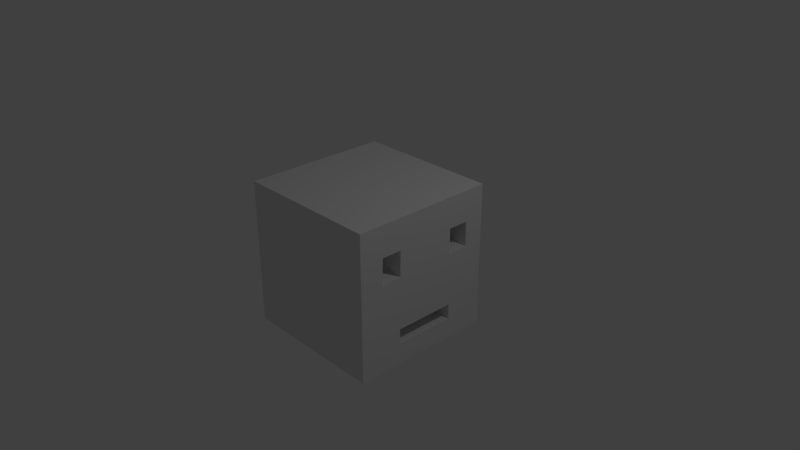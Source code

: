 # Source: head.blend  (saved by Blender 2.79.0; exported with 4.5.12 LTS)
import bpy
from mathutils import Matrix  # noqa: F401  (used for matrix-valued properties, if any)

bpy.ops.wm.read_factory_settings(use_empty=True)
scene = bpy.context.scene
scene.name = 'Scene'

# ---- collections
col_collection_1 = bpy.data.collections.new('Collection 1'); scene.collection.children.link(col_collection_1)

# ---- materials (node trees are filled in below, after node groups)
mat_material = bpy.data.materials.new('Material')
mat_material.alpha_threshold = 0.0
mat_material.use_transparent_shadow = False
mat_material.roughness = 0.5
mat_material.line_color = (0.0, 0.0, 0.0, 1.0)

# ---- material node trees

# ---- world
world_world = bpy.data.worlds.new('World'); scene.world = world_world
world_world.color = (0.05088, 0.05088, 0.05088)
world_world.use_sun_shadow = False
world_world.sun_shadow_jitter_overblur = 0.0
world_world.cycles.sampling_method = 'MANUAL'

# ---- cameras
cam_camera = bpy.data.cameras.new('Camera')
cam_camera.clip_end = 100.0
cam_camera.lens = 35.0
cam_camera.sensor_width = 32.0
cam_camera.sensor_height = 18.0
cam_camera.ortho_scale = 7.314
cam_camera.dof.focus_distance = 0.0
cam_camera.dof.aperture_fstop = 128.0

# ---- lights
light_lamp = bpy.data.lights.new('Lamp', 'POINT')
light_lamp.transmission_factor = 0.0
light_lamp.cutoff_distance = 30.0
light_lamp.energy = 100.0
light_lamp.shadow_buffer_clip_start = 1.001
light_lamp.shadow_soft_size = 0.1
light_lamp.shadow_maximum_resolution = 0.006
light_lamp.use_absolute_resolution = True

# ---- meshes
me_cube = bpy.data.meshes.new('Cube')
me_cube.from_pydata([(1.0, 1.0, -1.0), (1.0, -1.0, -1.0), (-1.0, -1.0, -1.0), (-1.0, 1.0, -1.0), (1.0, 1.0, 1.0), (1.0, -1.0, 1.0), (-1.0, -1.0, 1.0), (-1.0, 1.0, 1.0), (1.0, -0.4003, -1.0), (1.0, -0.3861, 1.0), (1.0, 0.4319, 1.0), (1.0, 0.4512, -1.0), (1.0, -0.3891, 0.5776), (1.0, 0.436, 0.5751), (1.0, 1.0, 0.5734), (1.0, -1.0, 0.5794), (1.0, -0.3915, 0.2286), (1.0, 0.4393, 0.2347), (1.0, 1.0, 0.2388), (1.0, -1.0, 0.2241), (1.0, -0.674, 0.2265), (1.0, -0.6682, 0.5784), (1.0, 0.7256, 0.2368), (1.0, 0.7209, 0.5742), (1.0, -0.3967, -0.4993), (1.0, 0.4464, -0.5024), (1.0, -0.3982, -0.7063), (1.0, 0.4485, -0.714), (0.706, -0.3891, 0.5776), (0.706, -0.3915, 0.2286), (0.706, -0.674, 0.2265), (0.706, -0.6682, 0.5784), (0.5516, 0.436, 0.5751), (0.5516, 0.4393, 0.2347), (0.5516, 0.7256, 0.2368), (0.5516, 0.7209, 0.5742), (0.6505, -0.3967, -0.4993), (0.6505, 0.4464, -0.5024), (0.6505, -0.3982, -0.7063), (0.6505, 0.4485, -0.714)], [], [(0, 11, 8, 1, 2, 3), (4, 7, 6, 5, 9, 10), (0, 18, 22, 17, 25, 27, 11), (1, 19, 15, 5, 6, 2), (2, 6, 7, 3), (4, 14, 18, 0, 3, 7), (8, 26, 24, 16, 20, 19, 1), (11, 27, 26, 8), (31, 30, 29, 28), (15, 21, 12, 9, 5), (12, 13, 10, 9), (13, 23, 14, 4, 10), (19, 20, 21, 15), (16, 17, 13, 12), (13, 17, 33, 32), (12, 21, 31, 28), (23, 22, 18, 14), (24, 25, 17, 16), (27, 25, 37, 39), (20, 16, 29, 30), (16, 12, 28, 29), (21, 20, 30, 31), (33, 34, 35, 32), (22, 23, 35, 34), (17, 22, 34, 33), (23, 13, 32, 35), (38, 39, 37, 36), (25, 24, 36, 37), (26, 27, 39, 38), (24, 26, 38, 36)])
me_cube.materials.append(mat_material)
me_cube.use_remesh_preserve_volume = False
me_cube.use_remesh_preserve_attributes = False
me_cube.use_mirror_vertex_groups = False
me_cube.update()

# ---- objects
ob_cube = bpy.data.objects.new('Cube', me_cube)
ob_lamp = bpy.data.objects.new('Lamp', light_lamp)
ob_camera = bpy.data.objects.new('Camera', cam_camera)

# ---- transforms, parenting, visibility, modifiers, constraints
ob_cube.location = (0.0, 0.0, 0.0)
ob_cube.lock_rotations_4d = False
ob_cube.empty_display_type = 'ARROWS'
ob_cube.lineart.crease_threshold = 0.0
ob_lamp.location = (4.076, 1.005, 5.904)
ob_lamp.rotation_euler = (0.6503, 0.05522, 1.866)
ob_lamp.lock_rotations_4d = False
ob_lamp.empty_display_type = 'ARROWS'
ob_lamp.color = (0.0, 0.0, 0.0, 0.0)
ob_lamp.lineart.crease_threshold = 0.0
ob_camera.location = (7.481, -6.508, 5.344)
ob_camera.rotation_euler = (1.109, 0.0, 0.8149)
ob_camera.lock_rotations_4d = False
ob_camera.empty_display_type = 'ARROWS'
ob_camera.color = (0.0, 0.0, 0.0, 0.0)
ob_camera.display_type = 'WIRE'
ob_camera.lineart.crease_threshold = 0.0

# ---- collection membership
col_collection_1.objects.link(ob_cube)
col_collection_1.objects.link(ob_lamp)
col_collection_1.objects.link(ob_camera)

# ---- scene / render settings (as saved in the file)
scene.camera = ob_camera
scene.frame_start = 1; scene.frame_end = 250; scene.frame_set(1)
scene.render.engine = 'BLENDER_EEVEE_NEXT'
scene.render.resolution_percentage = 50
scene.render.dither_intensity = 0.0
scene.cycles.use_denoising = False
scene.cycles.samples = 128
scene.cycles.sampling_pattern = 'TABULATED_SOBOL'
scene.cycles.use_adaptive_sampling = False
scene.cycles.use_light_tree = False
scene.cycles.blur_glossy = 0.0
scene.cycles.sample_clamp_indirect = 0.0
scene.view_settings.view_transform = 'Standard'
bpy.context.view_layer.update()
